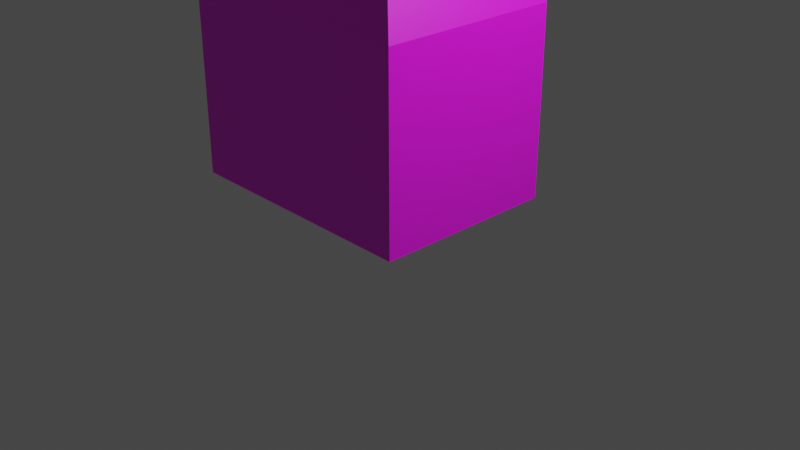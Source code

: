 # Source: parafilm.blend  (saved by Blender 2.91.10; exported with 4.5.12 LTS)
import bpy
from mathutils import Matrix  # noqa: F401  (used for matrix-valued properties, if any)

bpy.ops.wm.read_factory_settings(use_empty=True)
scene = bpy.context.scene
scene.name = 'Scene'

# ---- collections
col_collection = bpy.data.collections.new('Collection'); scene.collection.children.link(col_collection)

# ---- images (referenced by path relative to the original .blend; pixels are not part of the script)
import os
ASSET_DIR = os.environ.get("B2B_ASSET_DIR", "")  # directory of the original .blend (textures are referenced by path, not embedded)
HERE = os.path.dirname(os.path.abspath(__file__))  # packed textures are extracted next to this script under _unpacked/

def load_image(name, relpath, width, height, colorspace="sRGB"):
    """Load a texture the original file referenced (path relative to the .blend, or extracted next to this script)."""
    p = next((c for c in (os.path.join(HERE, relpath), os.path.join(ASSET_DIR, relpath)) if relpath and os.path.exists(c)), "")
    if p:
        img = bpy.data.images.load(p, check_existing=True)
        img.name = name
    else:  # same state as the original file: an image datablock whose file is absent (Cycles renders it pink)
        img = bpy.data.images.new(name, width, height)
        img.source = "FILE"
        img.filepath = "//" + (relpath or name)
    img.colorspace_settings.name = colorspace
    return img
img_parafilm_mesh_png = load_image('parafilm mesh.png', 'parafilm mesh.png', 1024, 1024, 'sRGB')

# ---- materials (node trees are filled in below, after node groups)
mat_material = bpy.data.materials.new('Material')
mat_material.alpha_threshold = 0.0
mat_material.use_transparent_shadow = False
mat_material.line_color = (0.0, 0.0, 0.0, 1.0)

# ---- material node trees
mat_material.use_nodes = True; mat_material.node_tree.nodes.clear()
_N = mat_material.node_tree.nodes; _L = mat_material.node_tree.links
n0 = _N.new('ShaderNodeOutputMaterial'); n0.name = 'Material Output'; n0.location = (300, 300)
n1 = _N.new('ShaderNodeTexImage'); n1.name = 'Image Texture'; n1.location = (-280, 280)
n1.image = img_parafilm_mesh_png
n2 = _N.new('ShaderNodeBsdfPrincipled'); n2.name = 'Principled BSDF'; n2.location = (10, 300)
n2.distribution = 'GGX'
n2.subsurface_method = 'BURLEY'
n2.inputs[2].default_value = 0.5091
n2.inputs[3].default_value = 1.45
n2.inputs[13].default_value = 0.9455
n2.inputs[15].default_value = 0.2591
n2.inputs[20].default_value = 0.73
n2.inputs[24].default_value = 0.01727
n2.inputs[27].default_value = (0.0, 0.0, 0.0, 1.0)
n2.inputs[28].default_value = 1.0
_L.new(n2.outputs[0], n0.inputs[0])
_L.new(n1.outputs[0], n2.inputs[0])
n0.is_active_output = True

# ---- world
world_world = bpy.data.worlds.new('World'); scene.world = world_world
world_world.use_nodes = True; world_world.node_tree.nodes.clear()
_N = world_world.node_tree.nodes; _L = world_world.node_tree.links
n0 = _N.new('ShaderNodeOutputWorld'); n0.name = 'World Output'; n0.location = (300, 300)
n1 = _N.new('ShaderNodeBackground'); n1.name = 'Background'; n1.location = (10, 300)
n1.inputs[0].default_value = (0.05088, 0.05088, 0.05088, 1.0)
_L.new(n1.outputs[0], n0.inputs[0])
n0.is_active_output = True
world_world.color = (0.05088, 0.05088, 0.05088)
world_world.use_sun_shadow = False
world_world.sun_shadow_jitter_overblur = 0.0

# ---- cameras
cam_camera = bpy.data.cameras.new('Camera')
cam_camera.clip_end = 100.0
cam_camera.ortho_scale = 7.314

# ---- lights
light_light = bpy.data.lights.new('Light', 'POINT')
light_light.transmission_factor = 0.0
light_light.energy = 1000.0
light_light.shadow_soft_size = 0.1
light_light.shadow_maximum_resolution = 0.006
light_light.use_absolute_resolution = True

# ---- meshes
me_cube = bpy.data.meshes.new('Cube')
me_cube.from_pydata([(0.6237, 1.0, 0.5983), (0.6237, 1.0, -1.402), (0.6237, -1.0, 0.5983), (0.6237, -1.0, -1.402), (-1.376, 1.0, 0.5983), (-1.376, 1.0, -1.402), (-1.376, -1.0, 0.5983), (-1.376, -1.0, -1.402), (1.376, 1.0, 0.5983), (1.376, 1.0, -1.402), (1.376, -1.0, 0.5983), (1.376, -1.0, -1.402), (0.5349, -0.7863, 1.402), (-1.038, -0.7863, 1.402), (-1.038, 0.7863, 1.402), (0.5349, 0.7863, 1.402), (1.127, 0.7863, 1.402), (1.127, -0.7863, 1.402), (1.124, 0.784, 1.427), (1.124, -0.784, 1.427), (-1.034, -0.784, 1.427), (-1.034, 0.784, 1.427), (0.5339, 0.784, 1.427), (0.5339, -0.784, 1.427)], [], [(2, 6, 7, 3, 11, 10), (5, 1, 9, 11, 3, 7), (7, 6, 4, 5), (16, 15, 22, 18), (10, 8, 16, 17), (4, 6, 13, 14), (9, 8, 10, 11), (8, 0, 4, 14, 15, 16), (5, 4, 0, 8, 9, 1), (2, 10, 17, 12, 13, 6), (22, 21, 20, 23, 19, 18), (14, 13, 20, 21), (13, 12, 23, 20), (12, 17, 19, 23), (15, 14, 21, 22)])
_uv = me_cube.uv_layers.new(name='UVMap')
_uv.uv.foreach_set('vector', [0.4955, 0.1198, 0.7783, 0.1198, 0.7783, 0.4009, 0.4955, 0.4009, 0.3892, 0.4009, 0.3892, 0.1198, 0.5655, 0.79, 0.5655, 0.5073, 0.5655, 0.4009, 0.8483, 0.4009, 0.8483, 0.5073, 0.8483, 0.79, 0.2828, 0.4009, 0.2828, 0.6791, 0.0, 0.6791, 0.0, 0.4009, 0.3539, 0.003619, 0.2702, 0.003619, 0.2701, 0.0, 0.3535, 0.0, 0.2828, 0.6804, 0.5655, 0.6804, 0.5353, 0.798, 0.313, 0.798, 0.0, 0.6791, 0.2828, 0.6791, 0.2526, 0.7994, 0.03021, 0.7994, 0.5655, 0.4009, 0.5655, 0.6804, 0.2828, 0.6804, 0.2828, 0.4009, 0.3892, 0.1198, 0.2828, 0.1198, 0.0, 0.1198, 0.04786, 0.003619, 0.2702, 0.003619, 0.3539, 0.003619, 0.0, 0.4009, 0.0, 0.1198, 0.2828, 0.1198, 0.3892, 0.1198, 0.3892, 0.4009, 0.2828, 0.4009, 0.4955, 0.1198, 0.3892, 0.1198, 0.4245, 0.003619, 0.5081, 0.003619, 0.7304, 0.003619, 0.7783, 0.1198, 1.0, 0.08341, 1.0, 0.3051, 0.7783, 0.3051, 0.7783, 0.08341, 0.7783, 0.0, 1.0, 0.0, 0.03021, 0.7994, 0.2526, 0.7994, 0.2522, 0.803, 0.03054, 0.803, 0.7304, 0.003619, 0.5081, 0.003619, 0.5082, 0.0, 0.7299, 0.0, 0.5081, 0.003619, 0.4245, 0.003619, 0.4248, 0.0, 0.5082, 0.0, 0.2702, 0.003619, 0.04786, 0.003619, 0.04838, 0.0, 0.2701, 0.0])
_ca = me_cube.color_attributes.new('Col', 'BYTE_COLOR', 'CORNER')
_ca.data.foreach_set('color', [1.0, 1.0, 1.0, 1.0, 1.0, 1.0, 1.0, 1.0, 1.0, 1.0, 1.0, 1.0, 1.0, 1.0, 1.0, 1.0, 1.0, 1.0, 1.0, 1.0, 1.0, 1.0, 1.0, 1.0, 1.0, 1.0, 1.0, 1.0, 1.0, 1.0, 1.0, 1.0, 1.0, 1.0, 1.0, 1.0, 1.0, 1.0, 1.0, 1.0, 1.0, 1.0, 1.0, 1.0, 1.0, 1.0, 1.0, 1.0, 1.0, 1.0, 1.0, 1.0, 1.0, 1.0, 1.0, 1.0, 1.0, 1.0, 1.0, 1.0, 1.0, 1.0, 1.0, 1.0, 1.0, 1.0, 1.0, 1.0, 1.0, 1.0, 1.0, 1.0, 1.0, 1.0, 1.0, 1.0, 1.0, 1.0, 1.0, 1.0, 1.0, 1.0, 1.0, 1.0, 1.0, 1.0, 1.0, 1.0, 1.0, 1.0, 1.0, 1.0, 1.0, 1.0, 1.0, 1.0, 1.0, 1.0, 1.0, 1.0, 1.0, 1.0, 1.0, 1.0, 1.0, 1.0, 1.0, 1.0, 1.0, 1.0, 1.0, 1.0, 1.0, 1.0, 1.0, 1.0, 1.0, 1.0, 1.0, 1.0, 1.0, 1.0, 1.0, 1.0, 1.0, 1.0, 1.0, 1.0, 1.0, 1.0, 1.0, 1.0, 1.0, 1.0, 1.0, 1.0, 1.0, 1.0, 1.0, 1.0, 1.0, 1.0, 1.0, 1.0, 1.0, 1.0, 1.0, 1.0, 1.0, 1.0, 1.0, 1.0, 1.0, 1.0, 1.0, 1.0, 1.0, 1.0, 1.0, 1.0, 1.0, 1.0, 1.0, 1.0, 1.0, 1.0, 1.0, 1.0, 1.0, 1.0, 1.0, 1.0, 1.0, 1.0, 1.0, 1.0, 1.0, 1.0, 1.0, 1.0, 1.0, 1.0, 1.0, 1.0, 1.0, 1.0, 1.0, 1.0, 1.0, 1.0, 1.0, 1.0, 1.0, 1.0, 1.0, 1.0, 1.0, 1.0, 1.0, 1.0, 1.0, 1.0, 1.0, 1.0, 1.0, 1.0, 1.0, 1.0, 1.0, 1.0, 1.0, 1.0, 1.0, 1.0, 1.0, 1.0, 1.0, 1.0, 1.0, 1.0, 1.0, 1.0, 1.0, 1.0, 1.0, 1.0, 1.0, 1.0, 1.0, 1.0, 1.0, 1.0, 1.0, 1.0, 1.0, 1.0, 1.0, 1.0, 1.0, 1.0, 1.0, 1.0, 1.0, 1.0, 1.0, 1.0, 1.0, 1.0, 1.0, 1.0, 1.0, 1.0, 1.0, 1.0, 1.0, 1.0, 1.0, 1.0, 1.0, 1.0, 1.0, 1.0, 1.0, 1.0, 1.0, 1.0, 1.0, 1.0, 1.0, 1.0, 1.0, 1.0, 1.0, 1.0, 1.0, 1.0, 1.0, 1.0, 1.0, 1.0, 1.0, 1.0, 1.0, 1.0, 1.0, 1.0, 1.0, 1.0])
me_cube.materials.append(mat_material)
me_cube.use_remesh_preserve_volume = False
me_cube.use_remesh_preserve_attributes = False
me_cube.use_mirror_vertex_groups = False
me_cube.update()

# ---- objects
ob_cube = bpy.data.objects.new('Cube', me_cube)
ob_light = bpy.data.objects.new('Light', light_light)
ob_camera = bpy.data.objects.new('Camera', cam_camera)

# ---- transforms, parenting, visibility, modifiers, constraints
ob_cube.location = (-0.4701, 0.0291, 1.618)
ob_cube.lock_rotations_4d = False
ob_cube.empty_display_type = 'ARROWS'
ob_cube.lineart.crease_threshold = 0.0
ob_light.location = (4.076, 1.005, 5.904)
ob_light.rotation_euler = (0.6503, 0.05522, 1.866)
ob_light.lock_rotations_4d = False
ob_light.empty_display_type = 'ARROWS'
ob_light.color = (0.0, 0.0, 0.0, 0.0)
ob_light.lineart.crease_threshold = 0.0
ob_camera.location = (7.359, -6.926, 4.958)
ob_camera.rotation_euler = (1.109, 0.0, 0.8149)
ob_camera.lock_rotations_4d = False
ob_camera.empty_display_type = 'ARROWS'
ob_camera.color = (0.0, 0.0, 0.0, 0.0)
ob_camera.display_type = 'WIRE'
ob_camera.lineart.crease_threshold = 0.0

# ---- collection membership
col_collection.objects.link(ob_cube)
col_collection.objects.link(ob_light)
col_collection.objects.link(ob_camera)

# ---- scene / render settings (as saved in the file)
scene.camera = ob_camera
scene.frame_start = 1; scene.frame_end = 250; scene.frame_set(1)
scene.render.engine = 'BLENDER_EEVEE_NEXT'
scene.cycles.use_denoising = False
scene.cycles.samples = 128
scene.cycles.sampling_pattern = 'TABULATED_SOBOL'
scene.cycles.use_adaptive_sampling = False
scene.cycles.use_light_tree = False
scene.view_settings.view_transform = 'Filmic'
bpy.context.view_layer.update()
